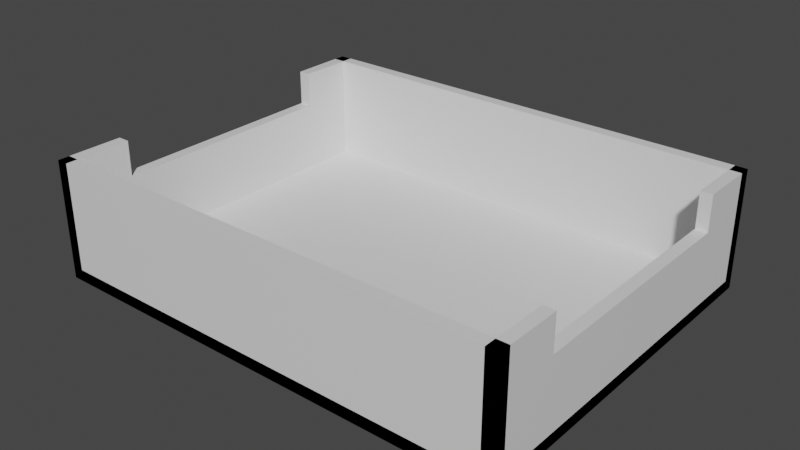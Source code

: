 # Source: resource-tray.blend  (saved by Blender 2.83.19; exported with 4.5.12 LTS)
import bpy
from mathutils import Matrix  # noqa: F401  (used for matrix-valued properties, if any)

bpy.ops.wm.read_factory_settings(use_empty=True)
scene = bpy.context.scene
scene.name = 'Scene'

# ---- collections
col_collection = bpy.data.collections.new('Collection'); scene.collection.children.link(col_collection)

# ---- materials (node trees are filled in below, after node groups)
mat_material = bpy.data.materials.new('Material')
mat_material.alpha_threshold = 0.0
mat_material.use_transparent_shadow = False
mat_material.line_color = (0.0, 0.0, 0.0, 1.0)

# ---- material node trees
mat_material.use_nodes = True; mat_material.node_tree.nodes.clear()
_N = mat_material.node_tree.nodes; _L = mat_material.node_tree.links
n0 = _N.new('ShaderNodeOutputMaterial'); n0.name = 'Material Output'; n0.location = (300, 300)
n1 = _N.new('ShaderNodeBsdfPrincipled'); n1.name = 'Principled BSDF'; n1.location = (10, 300)
n1.distribution = 'GGX'
n1.subsurface_method = 'BURLEY'
n1.inputs[2].default_value = 0.4
n1.inputs[3].default_value = 1.45
n1.inputs[27].default_value = (0.0, 0.0, 0.0, 1.0)
n1.inputs[28].default_value = 1.0
_L.new(n1.outputs[0], n0.inputs[0])
n0.is_active_output = True

# ---- world
world_world = bpy.data.worlds.new('World'); scene.world = world_world
world_world.use_nodes = True; world_world.node_tree.nodes.clear()
_N = world_world.node_tree.nodes; _L = world_world.node_tree.links
n0 = _N.new('ShaderNodeOutputWorld'); n0.name = 'World Output'; n0.location = (300, 300)
n1 = _N.new('ShaderNodeBackground'); n1.name = 'Background'; n1.location = (10, 300)
n1.inputs[0].default_value = (0.05088, 0.05088, 0.05088, 1.0)
_L.new(n1.outputs[0], n0.inputs[0])
n0.is_active_output = True
world_world.color = (0.05088, 0.05088, 0.05088)
world_world.use_sun_shadow = False
world_world.sun_shadow_jitter_overblur = 0.0

# ---- meshes
me_cube_004 = bpy.data.meshes.new('Cube.004')
me_cube_004.from_pydata([(-1000.0, -1000.0, -1000.0), (-1000.0, -1000.0, 1000.0), (-1000.0, 1000.0, -1000.0), (-1000.0, 1000.0, 1000.0), (1000.0, -1000.0, -1000.0), (1000.0, -1000.0, 1000.0), (1000.0, 1000.0, -1000.0), (1000.0, 1000.0, 1000.0), (7.9e+04, 1000.0, -800.0), (7.9e+04, 1000.0, -1000.0), (7.9e+04, -1000.0, -800.0), (7.9e+04, -1000.0, -1000.0), (-1000.0, 1000.0, -800.0), (-1000.0, 1000.0, -1000.0), (-1000.0, -1000.0, -800.0), (-1000.0, -1000.0, -1000.0), (-1000.0, 936.0, -1000.0), (-1000.0, 936.0, 1000.0), (-1000.0, 1000.0, -1000.0), (-1000.0, 1000.0, 1000.0), (7.9e+04, 936.0, -1000.0), (7.9e+04, 936.0, 1000.0), (7.9e+04, 1000.0, -1000.0), (7.9e+04, 1000.0, 1000.0), (-1000.0, -1000.0, -1000.0), (-1000.0, -1000.0, 1000.0), (-1000.0, -936.0, -1000.0), (-1000.0, -936.0, 1000.0), (7.9e+04, -1000.0, -1000.0), (7.9e+04, -1000.0, 1000.0), (7.9e+04, -936.0, -1000.0), (7.9e+04, -936.0, 1000.0), (7.7e+04, -1000.0, -1000.0), (7.7e+04, -1000.0, 1000.0), (7.7e+04, 1000.0, -1000.0), (7.7e+04, 1000.0, 1000.0), (7.9e+04, -1000.0, -1000.0), (7.9e+04, -1000.0, 1000.0), (7.9e+04, 1000.0, -1000.0), (7.9e+04, 1000.0, 1000.0), (7.9e+04, -640.0, 1000.0), (7.7e+04, -640.0, 1000.0), (7.9e+04, -640.0, 400.0), (7.7e+04, -640.0, 400.0), (1000.0, -640.0, 400.0), (-1000.0, -640.0, 400.0), (7.9e+04, 640.0, 1000.0), (7.7e+04, 640.0, 1000.0), (7.9e+04, 640.0, 400.0), (7.7e+04, 640.0, 400.0), (-1000.0, 640.0, 1000.0), (1000.0, 640.0, 1000.0), (1000.0, 640.0, 400.0), (-1000.0, 640.0, 400.0), (-1000.0, -640.0, 1000.0), (1000.0, -640.0, 1000.0)], [], [(0, 1, 54, 45, 53, 50, 3, 2), (2, 3, 7, 6), (6, 7, 51, 52, 44, 55, 5, 4), (4, 5, 1, 0), (2, 6, 4, 0), (7, 3, 50, 51), (8, 12, 14, 10), (11, 10, 14, 15), (15, 14, 12, 13), (13, 9, 11, 15), (9, 8, 10, 11), (13, 12, 8, 9), (16, 17, 19, 18), (18, 19, 23, 22), (22, 23, 21, 20), (20, 21, 17, 16), (18, 22, 20, 16), (23, 19, 17, 21), (24, 25, 27, 26), (26, 27, 31, 30), (30, 31, 29, 28), (28, 29, 25, 24), (26, 30, 28, 24), (31, 27, 25, 29), (32, 33, 41, 43, 49, 47, 35, 34), (34, 35, 39, 38), (38, 39, 46, 48, 42, 40, 37, 36), (36, 37, 33, 32), (34, 38, 36, 32), (39, 35, 47, 46), (53, 52, 51, 50), (49, 48, 46, 47), (40, 41, 33, 37), (55, 54, 1, 5), (42, 43, 41, 40), (44, 45, 54, 55), (45, 44, 52, 53), (43, 42, 48, 49)])
_uv = me_cube_004.uv_layers.new(name='UVMap')
_uv.uv.foreach_set('vector', [0.375, 0.0, 0.625, 0.0, 0.625, 0.045, 0.55, 0.045, 0.55, 0.205, 0.625, 0.205, 0.625, 0.25, 0.375, 0.25, 0.375, 0.25, 0.625, 0.25, 0.625, 0.5, 0.375, 0.5, 0.375, 0.5, 0.625, 0.5, 0.625, 0.545, 0.55, 0.545, 0.55, 0.705, 0.625, 0.705, 0.625, 0.75, 0.375, 0.75, 0.375, 0.75, 0.625, 0.75, 0.625, 1.0, 0.375, 1.0, 0.125, 0.5, 0.375, 0.5, 0.375, 0.75, 0.125, 0.75, 0.625, 0.5, 0.875, 0.5, 0.875, 0.545, 0.625, 0.545, 0.625, 0.5, 0.875, 0.5, 0.875, 0.75, 0.625, 0.75, 0.375, 0.75, 0.625, 0.75, 0.625, 1.0, 0.375, 1.0, 0.375, 0.0, 0.625, 0.0, 0.625, 0.25, 0.375, 0.25, 0.125, 0.5, 0.375, 0.5, 0.375, 0.75, 0.125, 0.75, 0.375, 0.5, 0.625, 0.5, 0.625, 0.75, 0.375, 0.75, 0.375, 0.25, 0.625, 0.25, 0.625, 0.5, 0.375, 0.5, 0.375, 0.0, 0.625, 0.0, 0.625, 0.25, 0.375, 0.25, 0.375, 0.25, 0.625, 0.25, 0.625, 0.5, 0.375, 0.5, 0.375, 0.5, 0.625, 0.5, 0.625, 0.75, 0.375, 0.75, 0.375, 0.75, 0.625, 0.75, 0.625, 1.0, 0.375, 1.0, 0.125, 0.5, 0.375, 0.5, 0.375, 0.75, 0.125, 0.75, 0.625, 0.5, 0.875, 0.5, 0.875, 0.75, 0.625, 0.75, 0.375, 0.0, 0.625, 0.0, 0.625, 0.25, 0.375, 0.25, 0.375, 0.25, 0.625, 0.25, 0.625, 0.5, 0.375, 0.5, 0.375, 0.5, 0.625, 0.5, 0.625, 0.75, 0.375, 0.75, 0.375, 0.75, 0.625, 0.75, 0.625, 1.0, 0.375, 1.0, 0.125, 0.5, 0.375, 0.5, 0.375, 0.75, 0.125, 0.75, 0.625, 0.5, 0.875, 0.5, 0.875, 0.75, 0.625, 0.75, 0.375, 0.0, 0.625, 0.0, 0.625, 0.045, 0.55, 0.045, 0.55, 0.205, 0.625, 0.205, 0.625, 0.25, 0.375, 0.25, 0.375, 0.25, 0.625, 0.25, 0.625, 0.5, 0.375, 0.5, 0.375, 0.5, 0.625, 0.5, 0.625, 0.545, 0.55, 0.545, 0.55, 0.705, 0.625, 0.705, 0.625, 0.75, 0.375, 0.75, 0.375, 0.75, 0.625, 0.75, 0.625, 1.0, 0.375, 1.0, 0.125, 0.5, 0.375, 0.5, 0.375, 0.75, 0.125, 0.75, 0.625, 0.5, 0.875, 0.5, 0.875, 0.545, 0.625, 0.545, 0.375, 0.3083, 0.375, 0.3117, 0.45, 0.3117, 0.45, 0.3083, 0.375, 0.4383, 0.375, 0.4417, 0.45, 0.4417, 0.45, 0.4383, 0.625, 0.705, 0.875, 0.705, 0.875, 0.75, 0.625, 0.75, 0.625, 0.705, 0.875, 0.705, 0.875, 0.75, 0.625, 0.75, 0.375, 0.8083, 0.375, 0.8117, 0.45, 0.8117, 0.45, 0.8083, 0.375, 0.9383, 0.375, 0.9417, 0.45, 0.9417, 0.45, 0.9383, 0.1833, 0.75, 0.1867, 0.75, 0.1867, 0.5, 0.1833, 0.5, 0.3133, 0.75, 0.3167, 0.75, 0.3167, 0.5, 0.3133, 0.5])
me_cube_004.materials.append(mat_material)
me_cube_004.use_remesh_fix_poles = True
me_cube_004.use_remesh_preserve_attributes = False
me_cube_004.use_mirror_vertex_groups = False
me_cube_004.update()

# ---- objects
ob_body = bpy.data.objects.new('Body', me_cube_004)

# ---- transforms, parenting, visibility, modifiers, constraints
ob_body.location = (-39.0, 0.0, 10.0)
ob_body.scale = (0.001, 0.03125, 0.01)
ob_body.lineart.crease_threshold = 0.0

# ---- collection membership
col_collection.objects.link(ob_body)

# ---- scene / render settings (as saved in the file)
scene.frame_start = 1; scene.frame_end = 250; scene.frame_set(1)
scene.render.engine = 'BLENDER_EEVEE_NEXT'
scene.cycles.use_denoising = False
scene.cycles.samples = 128
scene.cycles.sampling_pattern = 'TABULATED_SOBOL'
scene.cycles.use_adaptive_sampling = False
scene.cycles.use_light_tree = False
scene.view_settings.view_transform = 'Filmic'
scene.unit_settings.scale_length = 0.001
bpy.context.view_layer.update()

# ---- added for rendering (the .blend has no active camera and no usable light): camera, sun
cam_auto = bpy.data.cameras.new('AutoCamera')
cam_auto.lens = 50.0
cam_auto.sensor_width = 36.0
cam_auto.clip_end = 1680.12
ob_auto_camera = bpy.data.objects.new('AutoCamera', cam_auto)
scene.collection.objects.link(ob_auto_camera)
ob_auto_camera.location = (95.7339, -114.881, 86.5871)
ob_auto_camera.rotation_euler = (1.09748, -7.21219e-08, 0.694738)
scene.camera = ob_auto_camera
light_auto_sun = bpy.data.lights.new('AutoSun', 'SUN')
light_auto_sun.energy = 3.0
light_auto_sun.angle = 0.0523599
ob_auto_sun = bpy.data.objects.new('AutoSun', light_auto_sun)
scene.collection.objects.link(ob_auto_sun)
ob_auto_sun.rotation_euler = (0.872665, 0.174533, 0.523599)
bpy.context.view_layer.update()
